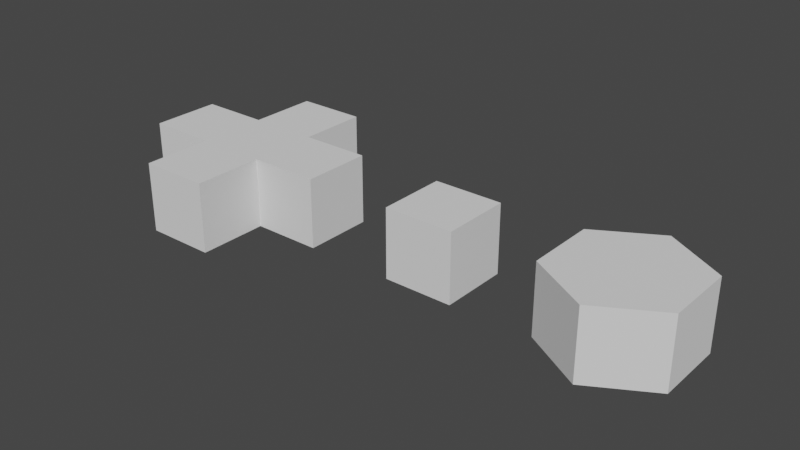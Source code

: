 # Source: drivers.blend  (saved by Blender 3.1.7; exported with 4.5.12 LTS)
import bpy
from mathutils import Matrix  # noqa: F401  (used for matrix-valued properties, if any)

bpy.ops.wm.read_factory_settings(use_empty=True)
scene = bpy.context.scene
scene.name = 'Scene'

# ---- collections
col_collection = bpy.data.collections.new('Collection'); scene.collection.children.link(col_collection)

# ---- world
world_world = bpy.data.worlds.new('World'); scene.world = world_world
world_world.use_nodes = True; world_world.node_tree.nodes.clear()
_N = world_world.node_tree.nodes; _L = world_world.node_tree.links
n0 = _N.new('ShaderNodeOutputWorld'); n0.name = 'World Output'; n0.location = (300, 300)
n1 = _N.new('ShaderNodeBackground'); n1.name = 'Background'; n1.location = (10, 300)
n1.inputs[0].default_value = (0.05088, 0.05088, 0.05088, 1.0)
_L.new(n1.outputs[0], n0.inputs[0])
n0.is_active_output = True
world_world.color = (0.05088, 0.05088, 0.05088)
world_world.use_sun_shadow = False
world_world.sun_shadow_jitter_overblur = 0.0

# ---- meshes
me_cross = bpy.data.meshes.new('CROSS')
me_cross.from_pydata([(-0.5, -0.5, 0.0), (0.5, -0.5, 0.0), (-0.5, 0.5, 0.0), (0.5, 0.5, 0.0), (1.5, -0.5, 0.0), (1.5, 0.5, 0.0), (-0.5, -1.5, 0.0), (0.5, 1.5, 0.0), (0.5, -1.5, 0.0), (-1.5, 0.5, 0.0), (-1.5, -0.5, 0.0), (-0.5, 1.5, 0.0), (-0.5, 0.5, 1.0), (-0.5, -0.5, 1.0), (0.5, -0.5, 1.0), (0.5, 0.5, 1.0), (1.5, 0.5, 1.0), (1.5, -0.5, 1.0), (-1.5, -0.5, 1.0), (-1.5, 0.5, 1.0), (0.5, -1.5, 1.0), (-0.5, -1.5, 1.0), (-0.5, 1.5, 1.0), (0.5, 1.5, 1.0)], [], [(0, 2, 3, 1), (1, 3, 5, 4), (6, 0, 1, 8), (10, 9, 2, 0), (2, 11, 7, 3), (13, 14, 15, 12), (14, 17, 16, 15), (21, 20, 14, 13), (18, 13, 12, 19), (12, 15, 23, 22), (11, 2, 12, 22), (4, 5, 16, 17), (10, 0, 13, 18), (6, 8, 20, 21), (3, 7, 23, 15), (1, 4, 17, 14), (2, 9, 19, 12), (0, 6, 21, 13), (5, 3, 15, 16), (7, 11, 22, 23), (8, 1, 14, 20), (9, 10, 18, 19)])
_uv = me_cross.uv_layers.new(name='UVMap')
_uv.uv.foreach_set('vector', [0.0, 0.0, 0.0, 1.0, 1.0, 1.0, 1.0, 0.0, 0.0, 0.0, 0.0, 1.0, 1.0, 1.0, 1.0, 0.0, 0.0, 0.0, 0.0, 1.0, 1.0, 1.0, 1.0, 0.0, 0.0, 0.0, 0.0, 1.0, 0.0, 1.0, 0.0, 0.0, 0.0, 0.0, 0.0, 1.0, 1.0, 1.0, 1.0, 0.0, 0.0, 0.0, 1.0, 0.0, 1.0, 1.0, 0.0, 1.0, 0.0, 0.0, 1.0, 0.0, 1.0, 1.0, 0.0, 1.0, 0.0, 0.0, 1.0, 0.0, 1.0, 1.0, 0.0, 1.0, 0.0, 0.0, 0.0, 0.0, 0.0, 1.0, 0.0, 1.0, 0.0, 0.0, 1.0, 0.0, 1.0, 1.0, 0.0, 1.0, 0.0, 1.0, 0.0, 0.0, 0.0, 0.0, 0.0, 1.0, 1.0, 0.0, 1.0, 1.0, 1.0, 1.0, 1.0, 0.0, 0.0, 0.0, 0.0, 0.0, 0.0, 0.0, 0.0, 0.0, 0.0, 0.0, 1.0, 0.0, 1.0, 0.0, 0.0, 0.0, 1.0, 0.0, 1.0, 1.0, 1.0, 1.0, 1.0, 0.0, 0.0, 0.0, 1.0, 0.0, 1.0, 0.0, 0.0, 0.0, 0.0, 1.0, 0.0, 1.0, 0.0, 1.0, 0.0, 1.0, 0.0, 1.0, 0.0, 0.0, 0.0, 0.0, 0.0, 1.0, 1.0, 1.0, 0.0, 1.0, 0.0, 1.0, 1.0, 1.0, 1.0, 1.0, 0.0, 1.0, 0.0, 1.0, 1.0, 1.0, 1.0, 0.0, 1.0, 1.0, 1.0, 1.0, 1.0, 0.0, 0.0, 1.0, 0.0, 0.0, 0.0, 0.0, 0.0, 1.0])
me_cross.use_remesh_fix_poles = True
me_cross.use_remesh_preserve_attributes = False
me_cross.update()
me_slotted = bpy.data.meshes.new('SLOTTED')
me_slotted.from_pydata([(-0.5, -0.5, 0.0), (0.5, -0.5, 0.0), (-0.5, 0.5, 0.0), (0.5, 0.5, 0.0), (-0.5, -0.5, 1.0), (0.5, -0.5, 1.0), (-0.5, 0.5, 1.0), (0.5, 0.5, 1.0)], [], [(0, 1, 3, 2), (2, 3, 7, 6), (1, 0, 4, 5), (3, 1, 5, 7), (0, 2, 6, 4), (6, 7, 5, 4)])
_uv = me_slotted.uv_layers.new(name='UVMap')
_uv.uv.foreach_set('vector', [0.0, 0.0, 1.0, 0.0, 1.0, 1.0, 0.0, 1.0, 0.0, 1.0, 1.0, 1.0, 1.0, 1.0, 0.0, 1.0, 1.0, 0.0, 0.0, 0.0, 0.0, 0.0, 1.0, 0.0, 1.0, 1.0, 1.0, 0.0, 1.0, 0.0, 1.0, 1.0, 0.0, 0.0, 0.0, 1.0, 0.0, 1.0, 0.0, 0.0, 0.0, 1.0, 1.0, 1.0, 1.0, 0.0, 0.0, 0.0])
me_slotted.use_remesh_fix_poles = True
me_slotted.use_remesh_preserve_attributes = False
me_slotted.update()
me_hexagon = bpy.data.meshes.new('HEXAGON')
me_hexagon.from_pydata([(0.0, 1.0, 0.0), (0.866, 0.5, 0.0), (0.866, -0.5, 0.0), (-8.742e-08, -1.0, 0.0), (-0.866, -0.5, 0.0), (-0.866, 0.5, 0.0), (0.866, 0.5, 1.0), (0.0, 1.0, 1.0), (-0.866, 0.5, 1.0), (-0.866, -0.5, 1.0), (-8.742e-08, -1.0, 1.0), (0.866, -0.5, 1.0)], [], [(6, 7, 8, 9, 10, 11), (0, 7, 6, 1), (5, 8, 7, 0), (4, 9, 8, 5), (3, 10, 9, 4), (2, 11, 10, 3), (1, 6, 11, 2)])
_uv = me_hexagon.uv_layers.new(name='UVMap')
_uv.uv.foreach_set('vector', [0.4578, 0.37, 0.25, 0.49, 0.04215, 0.37, 0.04215, 0.13, 0.25, 0.01, 0.4578, 0.13, 0.25, 0.49, 0.25, 0.49, 0.4578, 0.37, 0.4578, 0.37, 0.04215, 0.37, 0.04215, 0.37, 0.25, 0.49, 0.25, 0.49, 0.04215, 0.13, 0.04215, 0.13, 0.04215, 0.37, 0.04215, 0.37, 0.25, 0.01, 0.25, 0.01, 0.04215, 0.13, 0.04215, 0.13, 0.4578, 0.13, 0.4578, 0.13, 0.25, 0.01, 0.25, 0.01, 0.4578, 0.37, 0.4578, 0.37, 0.4578, 0.13, 0.4578, 0.13])
me_hexagon.use_remesh_fix_poles = True
me_hexagon.use_remesh_preserve_attributes = False
me_hexagon.update()

# ---- objects
ob_cross = bpy.data.objects.new('CROSS', me_cross)
ob_slotted = bpy.data.objects.new('SLOTTED', me_slotted)
ob_hexagon = bpy.data.objects.new('HEXAGON', me_hexagon)

# ---- transforms, parenting, visibility, modifiers, constraints
ob_cross.location = (0.0, 0.0, 0.0)
ob_slotted.location = (3.273, 0.0, 0.0)
ob_hexagon.location = (5.793, 0.04882, 0.0)

# ---- collection membership
col_collection.objects.link(ob_cross)
col_collection.objects.link(ob_slotted)
col_collection.objects.link(ob_hexagon)

# ---- scene / render settings (as saved in the file)
scene.frame_start = 1; scene.frame_end = 250; scene.frame_set(1)
scene.render.engine = 'BLENDER_EEVEE_NEXT'
scene.cycles.use_denoising = False
scene.cycles.sampling_pattern = 'TABULATED_SOBOL'
scene.cycles.use_light_tree = False
scene.view_settings.view_transform = 'Filmic'
bpy.context.view_layer.update()

# ---- added for rendering (the .blend has no active camera and no usable light): camera, sun
cam_auto = bpy.data.cameras.new('AutoCamera')
cam_auto.lens = 50.0
cam_auto.sensor_width = 36.0
cam_auto.clip_end = 1000.0
ob_auto_camera = bpy.data.objects.new('AutoCamera', cam_auto)
scene.collection.objects.link(ob_auto_camera)
ob_auto_camera.location = (10.6756, -9.71531, 6.97687)
ob_auto_camera.rotation_euler = (1.09748, -7.21219e-08, 0.694738)
scene.camera = ob_auto_camera
light_auto_sun = bpy.data.lights.new('AutoSun', 'SUN')
light_auto_sun.energy = 3.0
light_auto_sun.angle = 0.0523599
ob_auto_sun = bpy.data.objects.new('AutoSun', light_auto_sun)
scene.collection.objects.link(ob_auto_sun)
ob_auto_sun.rotation_euler = (0.872665, 0.174533, 0.523599)
bpy.context.view_layer.update()
